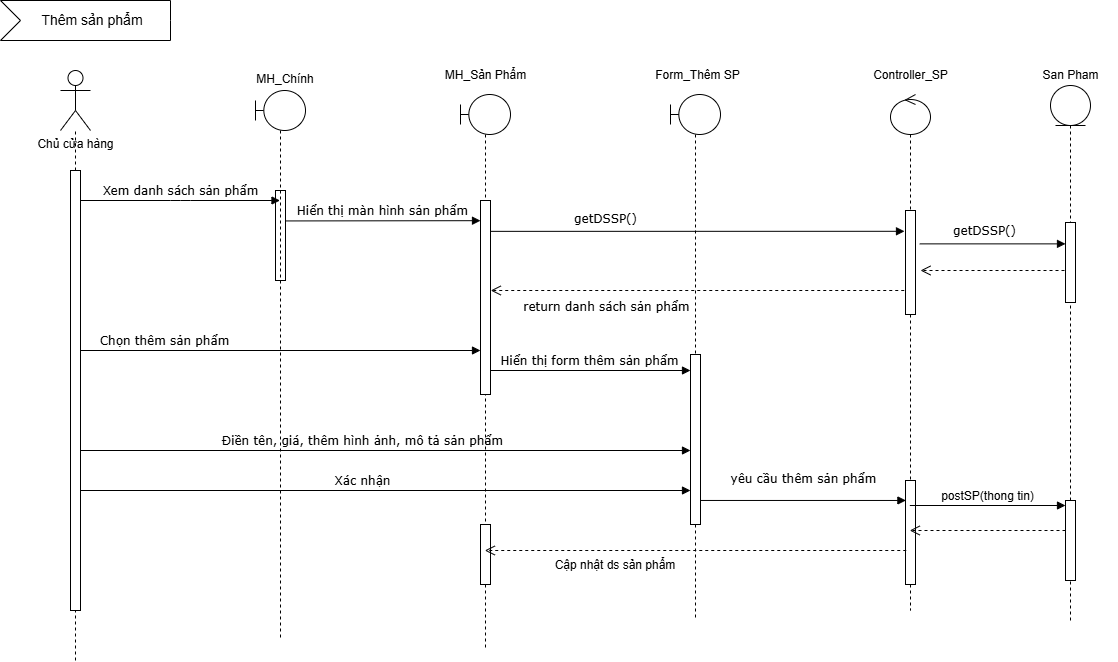

The diagram above was exported from draw.io. Its source (the exported page's mxGraphModel, read from the mxfile embedded in the PNG):
<mxGraphModel dx="1226" dy="661" grid="1" gridSize="10" guides="1" tooltips="1" connect="1" arrows="1" fold="1" page="1" pageScale="1" pageWidth="1169" pageHeight="827" math="0" shadow="0">
  <root>
    <mxCell id="0" />
    <mxCell id="1" parent="0" />
    <mxCell id="0mrTrk006QjJ1QkURgYc-8" value="Hiển thị màn hình sản phẩm" style="html=1;verticalAlign=bottom;endArrow=block;labelBackgroundColor=none;fontFamily=Verdana;fontSize=12;edgeStyle=elbowEdgeStyle;elbow=vertical;" parent="1" target="10JgFu4U2TNBcZlZ2xU8-8" edge="1">
      <mxGeometry relative="1" as="geometry">
        <mxPoint x="285" y="240.44444444444446" as="sourcePoint" />
        <mxPoint x="489.5" y="240.75" as="targetPoint" />
      </mxGeometry>
    </mxCell>
    <mxCell id="0mrTrk006QjJ1QkURgYc-9" value="Chủ cửa hàng" style="shape=umlActor;verticalLabelPosition=bottom;verticalAlign=top;html=1;" parent="1" vertex="1">
      <mxGeometry x="60" y="90" width="30" height="60" as="geometry" />
    </mxCell>
    <mxCell id="0mrTrk006QjJ1QkURgYc-10" value="" style="endArrow=none;dashed=1;html=1;rounded=0;" parent="1" source="0mrTrk006QjJ1QkURgYc-31" edge="1">
      <mxGeometry width="50" height="50" relative="1" as="geometry">
        <mxPoint x="75" y="690.7999877929688" as="sourcePoint" />
        <mxPoint x="75" y="150" as="targetPoint" />
        <Array as="points" />
      </mxGeometry>
    </mxCell>
    <mxCell id="0mrTrk006QjJ1QkURgYc-12" value="Chọn thêm sản phẩm" style="html=1;verticalAlign=bottom;endArrow=block;labelBackgroundColor=none;fontFamily=Verdana;fontSize=12;elbow=vertical;exitX=1.022;exitY=0.047;exitDx=0;exitDy=0;exitPerimeter=0;" parent="1" target="10JgFu4U2TNBcZlZ2xU8-8" edge="1">
      <mxGeometry x="-0.5809" relative="1" as="geometry">
        <mxPoint x="80" y="370" as="sourcePoint" />
        <mxPoint x="489.5" y="370" as="targetPoint" />
        <mxPoint as="offset" />
      </mxGeometry>
    </mxCell>
    <mxCell id="0mrTrk006QjJ1QkURgYc-13" value="" style="html=1;points=[];perimeter=orthogonalPerimeter;rounded=0;shadow=0;comic=0;labelBackgroundColor=none;strokeWidth=1;fontFamily=Verdana;fontSize=12;align=center;container=0;" parent="1" vertex="1">
      <mxGeometry x="275" y="210" width="10" height="90" as="geometry" />
    </mxCell>
    <mxCell id="0mrTrk006QjJ1QkURgYc-14" value="Hiển thị form thêm sản phẩm" style="html=1;verticalAlign=bottom;endArrow=block;labelBackgroundColor=none;fontFamily=Verdana;fontSize=12;elbow=vertical;" parent="1" edge="1" target="10JgFu4U2TNBcZlZ2xU8-9">
      <mxGeometry relative="1" as="geometry">
        <mxPoint x="489.2500000000002" y="390" as="sourcePoint" />
        <mxPoint x="700" y="390" as="targetPoint" />
      </mxGeometry>
    </mxCell>
    <mxCell id="0mrTrk006QjJ1QkURgYc-15" value="getDSSP()" style="html=1;verticalAlign=bottom;endArrow=block;labelBackgroundColor=none;fontFamily=Verdana;fontSize=12;elbow=vertical;exitX=1;exitY=0.159;exitDx=0;exitDy=0;exitPerimeter=0;entryX=-0.1;entryY=0.2;entryDx=0;entryDy=0;entryPerimeter=0;" parent="1" source="10JgFu4U2TNBcZlZ2xU8-8" target="10JgFu4U2TNBcZlZ2xU8-10" edge="1">
      <mxGeometry x="-0.4403" y="3" relative="1" as="geometry">
        <mxPoint x="493.60000000000014" y="249.11000000000013" as="sourcePoint" />
        <mxPoint x="909.5" y="249.11000000000013" as="targetPoint" />
        <Array as="points" />
        <mxPoint as="offset" />
      </mxGeometry>
    </mxCell>
    <mxCell id="0mrTrk006QjJ1QkURgYc-16" value="Xem danh sách sản phẩm" style="html=1;verticalAlign=bottom;endArrow=block;labelBackgroundColor=none;fontFamily=Verdana;fontSize=12;elbow=vertical;exitX=1.022;exitY=0.047;exitDx=0;exitDy=0;exitPerimeter=0;" parent="1" edge="1">
      <mxGeometry relative="1" as="geometry">
        <mxPoint x="79.9999999999998" y="220.00000000000003" as="sourcePoint" />
        <mxPoint x="279.5" y="220" as="targetPoint" />
        <Array as="points">
          <mxPoint x="180" y="220" />
        </Array>
      </mxGeometry>
    </mxCell>
    <mxCell id="0mrTrk006QjJ1QkURgYc-21" value="Thêm sản phẩm" style="html=1;shape=mxgraph.infographic.ribbonSimple;notch1=20;notch2=0;align=center;verticalAlign=middle;fontSize=14;fontStyle=0;fillColor=#FFFFFF;flipH=0;spacingRight=0;spacingLeft=14;whiteSpace=wrap;" parent="1" vertex="1">
      <mxGeometry y="20" width="170" height="40" as="geometry" />
    </mxCell>
    <mxCell id="0mrTrk006QjJ1QkURgYc-32" value="" style="endArrow=none;dashed=1;html=1;rounded=0;" parent="1" target="0mrTrk006QjJ1QkURgYc-31" edge="1">
      <mxGeometry width="50" height="50" relative="1" as="geometry">
        <mxPoint x="75" y="680" as="sourcePoint" />
        <mxPoint x="75" y="150" as="targetPoint" />
        <Array as="points">
          <mxPoint x="75" y="190" />
        </Array>
      </mxGeometry>
    </mxCell>
    <mxCell id="0mrTrk006QjJ1QkURgYc-31" value="" style="html=1;points=[];perimeter=orthogonalPerimeter;rounded=0;shadow=0;comic=0;labelBackgroundColor=none;strokeWidth=1;fontFamily=Verdana;fontSize=12;align=center;container=0;" parent="1" vertex="1">
      <mxGeometry x="70" y="190" width="10" height="440" as="geometry" />
    </mxCell>
    <mxCell id="0mrTrk006QjJ1QkURgYc-7" value="yêu cầu thêm sản phẩm" style="html=1;verticalAlign=bottom;endArrow=block;labelBackgroundColor=none;fontFamily=Verdana;fontSize=12;elbow=vertical;entryX=0.041;entryY=0.165;entryDx=0;entryDy=0;entryPerimeter=0;" parent="1" edge="1">
      <mxGeometry x="-0.0002" y="12" relative="1" as="geometry">
        <mxPoint x="699.2500000000002" y="519.9649999999999" as="sourcePoint" />
        <mxPoint x="905.4099999999999" y="519.9649999999999" as="targetPoint" />
        <mxPoint as="offset" />
      </mxGeometry>
    </mxCell>
    <mxCell id="0mrTrk006QjJ1QkURgYc-17" value="Điền tên, giá, thêm hình ảnh, mô tả sản phẩm" style="html=1;verticalAlign=bottom;endArrow=block;labelBackgroundColor=none;fontFamily=Verdana;fontSize=12;elbow=vertical;exitX=1.022;exitY=0.047;exitDx=0;exitDy=0;exitPerimeter=0;" parent="1" edge="1">
      <mxGeometry x="-0.0749" relative="1" as="geometry">
        <mxPoint x="80" y="470" as="sourcePoint" />
        <mxPoint x="690" y="470" as="targetPoint" />
        <mxPoint as="offset" />
      </mxGeometry>
    </mxCell>
    <mxCell id="0mrTrk006QjJ1QkURgYc-20" value="return danh sách sản phẩm" style="html=1;verticalAlign=bottom;endArrow=open;dashed=1;endSize=8;labelBackgroundColor=none;fontFamily=Verdana;fontSize=12;" parent="1" edge="1">
      <mxGeometry x="0.4507" y="26" relative="1" as="geometry">
        <mxPoint x="490.25" y="310" as="targetPoint" />
        <mxPoint x="909.75" y="310" as="sourcePoint" />
        <mxPoint x="1" as="offset" />
      </mxGeometry>
    </mxCell>
    <mxCell id="eBtv6h2WfFWax95v8aBo-5" value="getDSSP()" style="html=1;verticalAlign=bottom;endArrow=block;labelBackgroundColor=none;fontFamily=Verdana;fontSize=12;elbow=vertical;exitX=1.427;exitY=0.362;exitDx=0;exitDy=0;exitPerimeter=0;" parent="1" target="10JgFu4U2TNBcZlZ2xU8-11" edge="1">
      <mxGeometry x="-0.1102" y="3" relative="1" as="geometry">
        <mxPoint x="919.27" y="263.37000000000006" as="sourcePoint" />
        <mxPoint x="1078.1999999999998" y="264.4700000000001" as="targetPoint" />
        <Array as="points" />
        <mxPoint as="offset" />
      </mxGeometry>
    </mxCell>
    <mxCell id="eBtv6h2WfFWax95v8aBo-6" value="" style="html=1;verticalAlign=bottom;endArrow=open;dashed=1;endSize=8;labelBackgroundColor=none;fontFamily=Verdana;fontSize=12;exitX=0.5;exitY=0.6;exitDx=0;exitDy=0;exitPerimeter=0;" parent="1" edge="1" source="10JgFu4U2TNBcZlZ2xU8-11">
      <mxGeometry x="0.4356" y="26" relative="1" as="geometry">
        <mxPoint x="920" y="290" as="targetPoint" />
        <mxPoint x="1060" y="290" as="sourcePoint" />
        <mxPoint as="offset" />
      </mxGeometry>
    </mxCell>
    <mxCell id="10JgFu4U2TNBcZlZ2xU8-3" value="" style="shape=umlLifeline;perimeter=lifelinePerimeter;whiteSpace=wrap;html=1;container=1;dropTarget=0;collapsible=0;recursiveResize=0;outlineConnect=0;portConstraint=eastwest;newEdgeStyle={&quot;curved&quot;:0,&quot;rounded&quot;:0};participant=umlEntity;" vertex="1" parent="1">
      <mxGeometry x="1050" y="105" width="40" height="535" as="geometry" />
    </mxCell>
    <mxCell id="10JgFu4U2TNBcZlZ2xU8-11" value="" style="html=1;points=[[0,0,0,0,5],[0,1,0,0,-5],[1,0,0,0,5],[1,1,0,0,-5]];perimeter=orthogonalPerimeter;outlineConnect=0;targetShapes=umlLifeline;portConstraint=eastwest;newEdgeStyle={&quot;curved&quot;:0,&quot;rounded&quot;:0};" vertex="1" parent="10JgFu4U2TNBcZlZ2xU8-3">
      <mxGeometry x="15" y="137" width="10" height="80" as="geometry" />
    </mxCell>
    <mxCell id="10JgFu4U2TNBcZlZ2xU8-13" value="" style="html=1;points=[[0,0,0,0,5],[0,1,0,0,-5],[1,0,0,0,5],[1,1,0,0,-5]];perimeter=orthogonalPerimeter;outlineConnect=0;targetShapes=umlLifeline;portConstraint=eastwest;newEdgeStyle={&quot;curved&quot;:0,&quot;rounded&quot;:0};" vertex="1" parent="10JgFu4U2TNBcZlZ2xU8-3">
      <mxGeometry x="15" y="415" width="10" height="80" as="geometry" />
    </mxCell>
    <mxCell id="10JgFu4U2TNBcZlZ2xU8-4" value="" style="shape=umlLifeline;perimeter=lifelinePerimeter;whiteSpace=wrap;html=1;container=1;dropTarget=0;collapsible=0;recursiveResize=0;outlineConnect=0;portConstraint=eastwest;newEdgeStyle={&quot;curved&quot;:0,&quot;rounded&quot;:0};participant=umlBoundary;" vertex="1" parent="1">
      <mxGeometry x="255" y="110" width="50" height="550" as="geometry" />
    </mxCell>
    <mxCell id="10JgFu4U2TNBcZlZ2xU8-5" value="" style="shape=umlLifeline;perimeter=lifelinePerimeter;whiteSpace=wrap;html=1;container=1;dropTarget=0;collapsible=0;recursiveResize=0;outlineConnect=0;portConstraint=eastwest;newEdgeStyle={&quot;curved&quot;:0,&quot;rounded&quot;:0};participant=umlBoundary;" vertex="1" parent="1">
      <mxGeometry x="460" y="114" width="50" height="556" as="geometry" />
    </mxCell>
    <mxCell id="10JgFu4U2TNBcZlZ2xU8-8" value="" style="html=1;points=[[0,0,0,0,5],[0,1,0,0,-5],[1,0,0,0,5],[1,1,0,0,-5]];perimeter=orthogonalPerimeter;outlineConnect=0;targetShapes=umlLifeline;portConstraint=eastwest;newEdgeStyle={&quot;curved&quot;:0,&quot;rounded&quot;:0};" vertex="1" parent="10JgFu4U2TNBcZlZ2xU8-5">
      <mxGeometry x="20" y="106" width="10" height="194" as="geometry" />
    </mxCell>
    <mxCell id="10JgFu4U2TNBcZlZ2xU8-18" value="" style="html=1;points=[[0,0,0,0,5],[0,1,0,0,-5],[1,0,0,0,5],[1,1,0,0,-5]];perimeter=orthogonalPerimeter;outlineConnect=0;targetShapes=umlLifeline;portConstraint=eastwest;newEdgeStyle={&quot;curved&quot;:0,&quot;rounded&quot;:0};" vertex="1" parent="10JgFu4U2TNBcZlZ2xU8-5">
      <mxGeometry x="20" y="430" width="10" height="60" as="geometry" />
    </mxCell>
    <mxCell id="10JgFu4U2TNBcZlZ2xU8-6" value="" style="shape=umlLifeline;perimeter=lifelinePerimeter;whiteSpace=wrap;html=1;container=1;dropTarget=0;collapsible=0;recursiveResize=0;outlineConnect=0;portConstraint=eastwest;newEdgeStyle={&quot;curved&quot;:0,&quot;rounded&quot;:0};participant=umlBoundary;" vertex="1" parent="1">
      <mxGeometry x="670" y="114" width="50" height="526" as="geometry" />
    </mxCell>
    <mxCell id="10JgFu4U2TNBcZlZ2xU8-9" value="" style="html=1;points=[[0,0,0,0,5],[0,1,0,0,-5],[1,0,0,0,5],[1,1,0,0,-5]];perimeter=orthogonalPerimeter;outlineConnect=0;targetShapes=umlLifeline;portConstraint=eastwest;newEdgeStyle={&quot;curved&quot;:0,&quot;rounded&quot;:0};" vertex="1" parent="10JgFu4U2TNBcZlZ2xU8-6">
      <mxGeometry x="20" y="260" width="10" height="170" as="geometry" />
    </mxCell>
    <mxCell id="10JgFu4U2TNBcZlZ2xU8-7" value="" style="shape=umlLifeline;perimeter=lifelinePerimeter;whiteSpace=wrap;html=1;container=1;dropTarget=0;collapsible=0;recursiveResize=0;outlineConnect=0;portConstraint=eastwest;newEdgeStyle={&quot;curved&quot;:0,&quot;rounded&quot;:0};participant=umlControl;" vertex="1" parent="1">
      <mxGeometry x="890" y="114" width="40" height="516" as="geometry" />
    </mxCell>
    <mxCell id="10JgFu4U2TNBcZlZ2xU8-10" value="" style="html=1;points=[[0,0,0,0,5],[0,1,0,0,-5],[1,0,0,0,5],[1,1,0,0,-5]];perimeter=orthogonalPerimeter;outlineConnect=0;targetShapes=umlLifeline;portConstraint=eastwest;newEdgeStyle={&quot;curved&quot;:0,&quot;rounded&quot;:0};" vertex="1" parent="10JgFu4U2TNBcZlZ2xU8-7">
      <mxGeometry x="15" y="116" width="10" height="104" as="geometry" />
    </mxCell>
    <mxCell id="10JgFu4U2TNBcZlZ2xU8-12" value="" style="html=1;points=[[0,0,0,0,5],[0,1,0,0,-5],[1,0,0,0,5],[1,1,0,0,-5]];perimeter=orthogonalPerimeter;outlineConnect=0;targetShapes=umlLifeline;portConstraint=eastwest;newEdgeStyle={&quot;curved&quot;:0,&quot;rounded&quot;:0};" vertex="1" parent="10JgFu4U2TNBcZlZ2xU8-7">
      <mxGeometry x="15" y="386" width="10" height="104" as="geometry" />
    </mxCell>
    <mxCell id="10JgFu4U2TNBcZlZ2xU8-14" value="&lt;font style=&quot;font-size: 12px;&quot;&gt;postSP(thong tin)&lt;/font&gt;" style="html=1;verticalAlign=bottom;endArrow=block;curved=0;rounded=0;entryX=0;entryY=0;entryDx=0;entryDy=5;" edge="1" target="10JgFu4U2TNBcZlZ2xU8-13" parent="1" source="10JgFu4U2TNBcZlZ2xU8-7">
      <mxGeometry relative="1" as="geometry">
        <mxPoint x="995" y="525" as="sourcePoint" />
      </mxGeometry>
    </mxCell>
    <mxCell id="10JgFu4U2TNBcZlZ2xU8-15" value="" style="html=1;verticalAlign=bottom;endArrow=open;dashed=1;endSize=8;curved=0;rounded=0;exitX=0;exitY=1;exitDx=0;exitDy=-5;" edge="1" parent="1">
      <mxGeometry relative="1" as="geometry">
        <mxPoint x="909.25" y="550" as="targetPoint" />
        <mxPoint x="1065" y="550" as="sourcePoint" />
      </mxGeometry>
    </mxCell>
    <mxCell id="10JgFu4U2TNBcZlZ2xU8-16" value="" style="html=1;verticalAlign=bottom;endArrow=open;dashed=1;endSize=8;curved=0;rounded=0;exitX=0;exitY=1;exitDx=0;exitDy=-5;" edge="1" parent="1" target="10JgFu4U2TNBcZlZ2xU8-5">
      <mxGeometry relative="1" as="geometry">
        <mxPoint x="750" y="570" as="targetPoint" />
        <mxPoint x="905.75" y="570" as="sourcePoint" />
      </mxGeometry>
    </mxCell>
    <mxCell id="10JgFu4U2TNBcZlZ2xU8-17" value="Xác nhận" style="html=1;verticalAlign=bottom;endArrow=block;labelBackgroundColor=none;fontFamily=Verdana;fontSize=12;elbow=vertical;exitX=1.022;exitY=0.047;exitDx=0;exitDy=0;exitPerimeter=0;" edge="1" parent="1">
      <mxGeometry x="-0.0749" relative="1" as="geometry">
        <mxPoint x="80" y="510" as="sourcePoint" />
        <mxPoint x="690" y="510" as="targetPoint" />
        <mxPoint as="offset" />
      </mxGeometry>
    </mxCell>
    <mxCell id="10JgFu4U2TNBcZlZ2xU8-22" value="Cập nhật ds sản phẩm" style="text;html=1;align=center;verticalAlign=middle;whiteSpace=wrap;rounded=0;" vertex="1" parent="1">
      <mxGeometry x="530" y="570" width="170" height="30" as="geometry" />
    </mxCell>
    <mxCell id="10JgFu4U2TNBcZlZ2xU8-23" value="MH_Chính" style="text;html=1;align=center;verticalAlign=middle;whiteSpace=wrap;rounded=0;" vertex="1" parent="1">
      <mxGeometry x="255" y="84" width="60" height="30" as="geometry" />
    </mxCell>
    <mxCell id="10JgFu4U2TNBcZlZ2xU8-25" value="MH_Sản Phẩm" style="text;html=1;align=center;verticalAlign=middle;whiteSpace=wrap;rounded=0;" vertex="1" parent="1">
      <mxGeometry x="437.5" y="80" width="95" height="30" as="geometry" />
    </mxCell>
    <mxCell id="10JgFu4U2TNBcZlZ2xU8-26" value="Form_Thêm SP" style="text;html=1;align=center;verticalAlign=middle;whiteSpace=wrap;rounded=0;" vertex="1" parent="1">
      <mxGeometry x="650" y="80" width="95" height="30" as="geometry" />
    </mxCell>
    <mxCell id="10JgFu4U2TNBcZlZ2xU8-27" value="Controller_SP" style="text;html=1;align=center;verticalAlign=middle;whiteSpace=wrap;rounded=0;" vertex="1" parent="1">
      <mxGeometry x="862.5" y="80" width="95" height="30" as="geometry" />
    </mxCell>
    <mxCell id="10JgFu4U2TNBcZlZ2xU8-28" value="San Pham" style="text;html=1;align=center;verticalAlign=middle;whiteSpace=wrap;rounded=0;" vertex="1" parent="1">
      <mxGeometry x="1022.5" y="80" width="95" height="30" as="geometry" />
    </mxCell>
  </root>
</mxGraphModel>